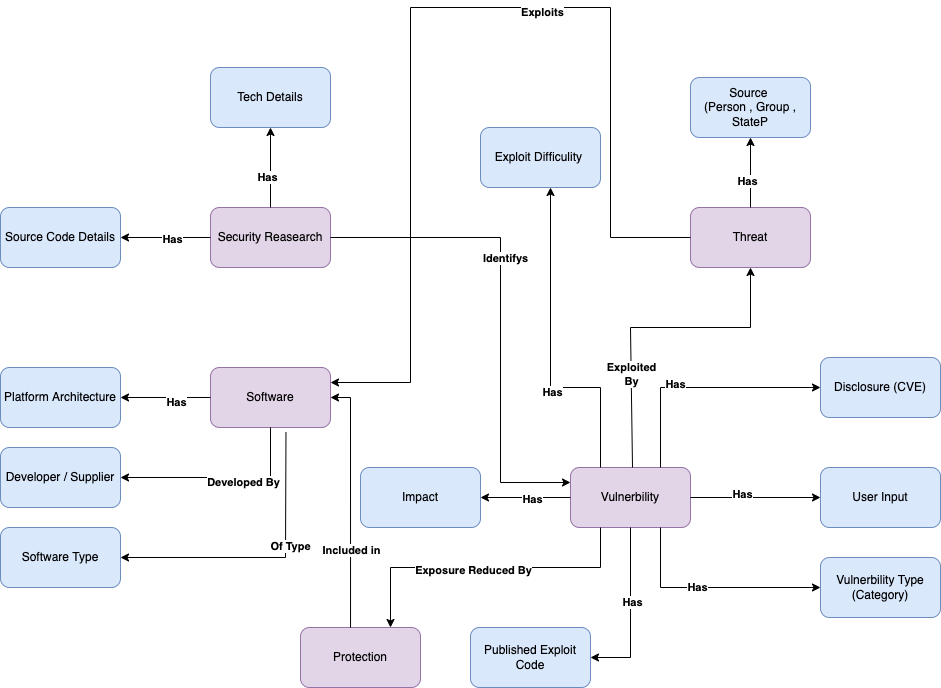

The diagram above was exported from draw.io. Its source (the exported page's mxGraphModel, read from the mxfile embedded in the PNG):
<mxGraphModel dx="2600" dy="1866" grid="1" gridSize="10" guides="1" tooltips="1" connect="1" arrows="1" fold="1" page="1" pageScale="1" pageWidth="1654" pageHeight="1169" math="0" shadow="0">
  <root>
    <mxCell id="0" />
    <mxCell id="1" parent="0" />
    <mxCell id="mHOvBKWsrvxyyVSLz1U5-1" value="Software" style="rounded=1;whiteSpace=wrap;html=1;fillColor=#e1d5e7;strokeColor=#9673a6;" vertex="1" parent="1">
      <mxGeometry x="110" y="60" width="120" height="60" as="geometry" />
    </mxCell>
    <mxCell id="mHOvBKWsrvxyyVSLz1U5-2" value="Vulnerbility" style="rounded=1;whiteSpace=wrap;html=1;fillColor=#e1d5e7;strokeColor=#9673a6;" vertex="1" parent="1">
      <mxGeometry x="470" y="160" width="120" height="60" as="geometry" />
    </mxCell>
    <mxCell id="mHOvBKWsrvxyyVSLz1U5-3" value="" style="endArrow=classic;html=1;rounded=0;exitX=1;exitY=0.5;exitDx=0;exitDy=0;" edge="1" parent="1" source="mHOvBKWsrvxyyVSLz1U5-2" target="mHOvBKWsrvxyyVSLz1U5-4">
      <mxGeometry width="50" height="50" relative="1" as="geometry">
        <mxPoint x="460" y="400" as="sourcePoint" />
        <mxPoint x="510" y="350" as="targetPoint" />
      </mxGeometry>
    </mxCell>
    <mxCell id="mHOvBKWsrvxyyVSLz1U5-6" value="&lt;b&gt;Has&lt;/b&gt;" style="edgeLabel;html=1;align=center;verticalAlign=middle;resizable=0;points=[];" vertex="1" connectable="0" parent="mHOvBKWsrvxyyVSLz1U5-3">
      <mxGeometry x="-0.2154" y="4" relative="1" as="geometry">
        <mxPoint as="offset" />
      </mxGeometry>
    </mxCell>
    <mxCell id="mHOvBKWsrvxyyVSLz1U5-4" value="User Input" style="rounded=1;whiteSpace=wrap;html=1;fillColor=#dae8fc;strokeColor=#6c8ebf;" vertex="1" parent="1">
      <mxGeometry x="720" y="160" width="120" height="60" as="geometry" />
    </mxCell>
    <mxCell id="mHOvBKWsrvxyyVSLz1U5-5" value="Published Exploit Code" style="rounded=1;whiteSpace=wrap;html=1;fillColor=#dae8fc;strokeColor=#6c8ebf;" vertex="1" parent="1">
      <mxGeometry x="370" y="320" width="120" height="60" as="geometry" />
    </mxCell>
    <mxCell id="mHOvBKWsrvxyyVSLz1U5-7" value="" style="endArrow=classic;html=1;rounded=0;entryX=1;entryY=0.5;entryDx=0;entryDy=0;" edge="1" parent="1" source="mHOvBKWsrvxyyVSLz1U5-2" target="mHOvBKWsrvxyyVSLz1U5-5">
      <mxGeometry width="50" height="50" relative="1" as="geometry">
        <mxPoint x="460" y="400" as="sourcePoint" />
        <mxPoint x="510" y="350" as="targetPoint" />
        <Array as="points">
          <mxPoint x="530" y="350" />
        </Array>
      </mxGeometry>
    </mxCell>
    <mxCell id="mHOvBKWsrvxyyVSLz1U5-8" value="Has" style="edgeLabel;html=1;align=center;verticalAlign=middle;resizable=0;points=[];fontStyle=1" vertex="1" connectable="0" parent="mHOvBKWsrvxyyVSLz1U5-7">
      <mxGeometry x="-0.125" y="1" relative="1" as="geometry">
        <mxPoint as="offset" />
      </mxGeometry>
    </mxCell>
    <mxCell id="mHOvBKWsrvxyyVSLz1U5-9" value="Disclosure (CVE)" style="rounded=1;whiteSpace=wrap;html=1;fillColor=#dae8fc;strokeColor=#6c8ebf;" vertex="1" parent="1">
      <mxGeometry x="720" y="50" width="120" height="60" as="geometry" />
    </mxCell>
    <mxCell id="mHOvBKWsrvxyyVSLz1U5-10" value="" style="endArrow=classic;html=1;rounded=0;exitX=0.75;exitY=0;exitDx=0;exitDy=0;entryX=0;entryY=0.5;entryDx=0;entryDy=0;" edge="1" parent="1" source="mHOvBKWsrvxyyVSLz1U5-2" target="mHOvBKWsrvxyyVSLz1U5-9">
      <mxGeometry width="50" height="50" relative="1" as="geometry">
        <mxPoint x="600" y="200" as="sourcePoint" />
        <mxPoint x="730" y="200" as="targetPoint" />
        <Array as="points">
          <mxPoint x="560" y="80" />
        </Array>
      </mxGeometry>
    </mxCell>
    <mxCell id="mHOvBKWsrvxyyVSLz1U5-11" value="&lt;b&gt;Has&lt;/b&gt;" style="edgeLabel;html=1;align=center;verticalAlign=middle;resizable=0;points=[];" vertex="1" connectable="0" parent="mHOvBKWsrvxyyVSLz1U5-10">
      <mxGeometry x="-0.2154" y="4" relative="1" as="geometry">
        <mxPoint as="offset" />
      </mxGeometry>
    </mxCell>
    <mxCell id="mHOvBKWsrvxyyVSLz1U5-12" value="Vulnerbility Type (Category)" style="rounded=1;whiteSpace=wrap;html=1;fillColor=#dae8fc;strokeColor=#6c8ebf;" vertex="1" parent="1">
      <mxGeometry x="720" y="250" width="120" height="60" as="geometry" />
    </mxCell>
    <mxCell id="mHOvBKWsrvxyyVSLz1U5-13" value="" style="endArrow=classic;html=1;rounded=0;entryX=0;entryY=0.5;entryDx=0;entryDy=0;exitX=0.75;exitY=1;exitDx=0;exitDy=0;" edge="1" parent="1" source="mHOvBKWsrvxyyVSLz1U5-2" target="mHOvBKWsrvxyyVSLz1U5-12">
      <mxGeometry width="50" height="50" relative="1" as="geometry">
        <mxPoint x="540" y="230" as="sourcePoint" />
        <mxPoint x="540" y="310" as="targetPoint" />
        <Array as="points">
          <mxPoint x="560" y="280" />
        </Array>
      </mxGeometry>
    </mxCell>
    <mxCell id="mHOvBKWsrvxyyVSLz1U5-14" value="Has" style="edgeLabel;html=1;align=center;verticalAlign=middle;resizable=0;points=[];fontStyle=1" vertex="1" connectable="0" parent="mHOvBKWsrvxyyVSLz1U5-13">
      <mxGeometry x="-0.125" y="1" relative="1" as="geometry">
        <mxPoint as="offset" />
      </mxGeometry>
    </mxCell>
    <mxCell id="mHOvBKWsrvxyyVSLz1U5-15" value="Exploit Difficulity&amp;nbsp;" style="rounded=1;whiteSpace=wrap;html=1;fillColor=#dae8fc;strokeColor=#6c8ebf;" vertex="1" parent="1">
      <mxGeometry x="380" y="-180" width="120" height="60" as="geometry" />
    </mxCell>
    <mxCell id="mHOvBKWsrvxyyVSLz1U5-16" value="" style="endArrow=classic;html=1;rounded=0;exitX=0.25;exitY=0;exitDx=0;exitDy=0;" edge="1" parent="1" source="mHOvBKWsrvxyyVSLz1U5-2">
      <mxGeometry width="50" height="50" relative="1" as="geometry">
        <mxPoint x="600" y="200" as="sourcePoint" />
        <mxPoint x="450" y="-120" as="targetPoint" />
        <Array as="points">
          <mxPoint x="500" y="80" />
          <mxPoint x="450" y="80" />
        </Array>
      </mxGeometry>
    </mxCell>
    <mxCell id="mHOvBKWsrvxyyVSLz1U5-17" value="&lt;b&gt;Has&lt;/b&gt;" style="edgeLabel;html=1;align=center;verticalAlign=middle;resizable=0;points=[];" vertex="1" connectable="0" parent="mHOvBKWsrvxyyVSLz1U5-16">
      <mxGeometry x="-0.2154" y="4" relative="1" as="geometry">
        <mxPoint as="offset" />
      </mxGeometry>
    </mxCell>
    <mxCell id="mHOvBKWsrvxyyVSLz1U5-18" value="Impact" style="rounded=1;whiteSpace=wrap;html=1;fillColor=#dae8fc;strokeColor=#6c8ebf;" vertex="1" parent="1">
      <mxGeometry x="260" y="160" width="120" height="60" as="geometry" />
    </mxCell>
    <mxCell id="mHOvBKWsrvxyyVSLz1U5-19" value="" style="endArrow=classic;html=1;rounded=0;entryX=1;entryY=0.5;entryDx=0;entryDy=0;exitX=0;exitY=0.5;exitDx=0;exitDy=0;" edge="1" parent="1" source="mHOvBKWsrvxyyVSLz1U5-2" target="mHOvBKWsrvxyyVSLz1U5-18">
      <mxGeometry width="50" height="50" relative="1" as="geometry">
        <mxPoint x="540" y="230" as="sourcePoint" />
        <mxPoint x="540" y="310" as="targetPoint" />
      </mxGeometry>
    </mxCell>
    <mxCell id="mHOvBKWsrvxyyVSLz1U5-20" value="Has" style="edgeLabel;html=1;align=center;verticalAlign=middle;resizable=0;points=[];fontStyle=1" vertex="1" connectable="0" parent="mHOvBKWsrvxyyVSLz1U5-19">
      <mxGeometry x="-0.125" y="1" relative="1" as="geometry">
        <mxPoint as="offset" />
      </mxGeometry>
    </mxCell>
    <mxCell id="mHOvBKWsrvxyyVSLz1U5-21" value="Platform Architecture" style="rounded=1;whiteSpace=wrap;html=1;fillColor=#dae8fc;strokeColor=#6c8ebf;" vertex="1" parent="1">
      <mxGeometry x="-100" y="60" width="120" height="60" as="geometry" />
    </mxCell>
    <mxCell id="mHOvBKWsrvxyyVSLz1U5-22" value="" style="endArrow=classic;html=1;rounded=0;exitX=0;exitY=0.5;exitDx=0;exitDy=0;entryX=1;entryY=0.5;entryDx=0;entryDy=0;" edge="1" parent="1" source="mHOvBKWsrvxyyVSLz1U5-1" target="mHOvBKWsrvxyyVSLz1U5-21">
      <mxGeometry width="50" height="50" relative="1" as="geometry">
        <mxPoint x="510" y="170" as="sourcePoint" />
        <mxPoint x="510" y="70" as="targetPoint" />
      </mxGeometry>
    </mxCell>
    <mxCell id="mHOvBKWsrvxyyVSLz1U5-23" value="&lt;b&gt;Has&lt;/b&gt;" style="edgeLabel;html=1;align=center;verticalAlign=middle;resizable=0;points=[];" vertex="1" connectable="0" parent="mHOvBKWsrvxyyVSLz1U5-22">
      <mxGeometry x="-0.2154" y="4" relative="1" as="geometry">
        <mxPoint as="offset" />
      </mxGeometry>
    </mxCell>
    <mxCell id="mHOvBKWsrvxyyVSLz1U5-24" value="Developer / Supplier" style="rounded=1;whiteSpace=wrap;html=1;fillColor=#dae8fc;strokeColor=#6c8ebf;" vertex="1" parent="1">
      <mxGeometry x="-100" y="140" width="120" height="60" as="geometry" />
    </mxCell>
    <mxCell id="mHOvBKWsrvxyyVSLz1U5-25" value="" style="endArrow=classic;html=1;rounded=0;exitX=0.5;exitY=1;exitDx=0;exitDy=0;entryX=1;entryY=0.5;entryDx=0;entryDy=0;" edge="1" parent="1" source="mHOvBKWsrvxyyVSLz1U5-1" target="mHOvBKWsrvxyyVSLz1U5-24">
      <mxGeometry width="50" height="50" relative="1" as="geometry">
        <mxPoint x="120" y="100" as="sourcePoint" />
        <mxPoint x="30" y="100" as="targetPoint" />
        <Array as="points">
          <mxPoint x="170" y="170" />
        </Array>
      </mxGeometry>
    </mxCell>
    <mxCell id="mHOvBKWsrvxyyVSLz1U5-26" value="&lt;b&gt;Developed By&lt;/b&gt;" style="edgeLabel;html=1;align=center;verticalAlign=middle;resizable=0;points=[];" vertex="1" connectable="0" parent="mHOvBKWsrvxyyVSLz1U5-25">
      <mxGeometry x="-0.2154" y="4" relative="1" as="geometry">
        <mxPoint as="offset" />
      </mxGeometry>
    </mxCell>
    <mxCell id="mHOvBKWsrvxyyVSLz1U5-27" value="Software Type" style="rounded=1;whiteSpace=wrap;html=1;fillColor=#dae8fc;strokeColor=#6c8ebf;" vertex="1" parent="1">
      <mxGeometry x="-100" y="220" width="120" height="60" as="geometry" />
    </mxCell>
    <mxCell id="mHOvBKWsrvxyyVSLz1U5-28" value="" style="endArrow=classic;html=1;rounded=0;exitX=0.629;exitY=1.075;exitDx=0;exitDy=0;entryX=1;entryY=0.5;entryDx=0;entryDy=0;exitPerimeter=0;" edge="1" parent="1" source="mHOvBKWsrvxyyVSLz1U5-1" target="mHOvBKWsrvxyyVSLz1U5-27">
      <mxGeometry width="50" height="50" relative="1" as="geometry">
        <mxPoint x="130" y="270" as="sourcePoint" />
        <mxPoint x="-20" y="320" as="targetPoint" />
        <Array as="points">
          <mxPoint x="185" y="250" />
        </Array>
      </mxGeometry>
    </mxCell>
    <mxCell id="mHOvBKWsrvxyyVSLz1U5-29" value="&lt;b&gt;Of Type&lt;/b&gt;" style="edgeLabel;html=1;align=center;verticalAlign=middle;resizable=0;points=[];" vertex="1" connectable="0" parent="mHOvBKWsrvxyyVSLz1U5-28">
      <mxGeometry x="-0.2154" y="4" relative="1" as="geometry">
        <mxPoint as="offset" />
      </mxGeometry>
    </mxCell>
    <mxCell id="mHOvBKWsrvxyyVSLz1U5-30" value="Protection" style="rounded=1;whiteSpace=wrap;html=1;fillColor=#e1d5e7;strokeColor=#9673a6;" vertex="1" parent="1">
      <mxGeometry x="200" y="320" width="120" height="60" as="geometry" />
    </mxCell>
    <mxCell id="mHOvBKWsrvxyyVSLz1U5-31" value="" style="endArrow=classic;html=1;rounded=0;exitX=0.25;exitY=1;exitDx=0;exitDy=0;" edge="1" parent="1" source="mHOvBKWsrvxyyVSLz1U5-2">
      <mxGeometry width="50" height="50" relative="1" as="geometry">
        <mxPoint x="350" y="280" as="sourcePoint" />
        <mxPoint x="290" y="320" as="targetPoint" />
        <Array as="points">
          <mxPoint x="500" y="260" />
          <mxPoint x="290" y="260" />
        </Array>
      </mxGeometry>
    </mxCell>
    <mxCell id="mHOvBKWsrvxyyVSLz1U5-32" value="Exposure Reduced By" style="edgeLabel;html=1;align=center;verticalAlign=middle;resizable=0;points=[];fontStyle=1" vertex="1" connectable="0" parent="mHOvBKWsrvxyyVSLz1U5-31">
      <mxGeometry x="0.0871" y="2" relative="1" as="geometry">
        <mxPoint x="1" as="offset" />
      </mxGeometry>
    </mxCell>
    <mxCell id="mHOvBKWsrvxyyVSLz1U5-33" value="" style="endArrow=classic;html=1;rounded=0;exitX=0.417;exitY=0;exitDx=0;exitDy=0;exitPerimeter=0;entryX=1;entryY=0.5;entryDx=0;entryDy=0;" edge="1" parent="1" source="mHOvBKWsrvxyyVSLz1U5-30" target="mHOvBKWsrvxyyVSLz1U5-1">
      <mxGeometry width="50" height="50" relative="1" as="geometry">
        <mxPoint x="80" y="460" as="sourcePoint" />
        <mxPoint x="250" y="90" as="targetPoint" />
        <Array as="points">
          <mxPoint x="250" y="90" />
        </Array>
      </mxGeometry>
    </mxCell>
    <mxCell id="mHOvBKWsrvxyyVSLz1U5-35" value="Included in" style="edgeLabel;html=1;align=center;verticalAlign=middle;resizable=0;points=[];fontStyle=1" vertex="1" connectable="0" parent="mHOvBKWsrvxyyVSLz1U5-33">
      <mxGeometry x="-0.38" relative="1" as="geometry">
        <mxPoint as="offset" />
      </mxGeometry>
    </mxCell>
    <mxCell id="mHOvBKWsrvxyyVSLz1U5-36" value="Security Reasearch" style="rounded=1;whiteSpace=wrap;html=1;fillColor=#e1d5e7;strokeColor=#9673a6;" vertex="1" parent="1">
      <mxGeometry x="110" y="-100" width="120" height="60" as="geometry" />
    </mxCell>
    <mxCell id="mHOvBKWsrvxyyVSLz1U5-37" value="" style="endArrow=classic;html=1;rounded=0;exitX=1;exitY=0.5;exitDx=0;exitDy=0;entryX=0;entryY=0.25;entryDx=0;entryDy=0;" edge="1" parent="1" source="mHOvBKWsrvxyyVSLz1U5-36" target="mHOvBKWsrvxyyVSLz1U5-2">
      <mxGeometry width="50" height="50" relative="1" as="geometry">
        <mxPoint x="300" y="-140" as="sourcePoint" />
        <mxPoint x="300" y="-240" as="targetPoint" />
        <Array as="points">
          <mxPoint x="400" y="-70" />
          <mxPoint x="400" y="175" />
        </Array>
      </mxGeometry>
    </mxCell>
    <mxCell id="mHOvBKWsrvxyyVSLz1U5-38" value="&lt;b&gt;Identifys&lt;/b&gt;" style="edgeLabel;html=1;align=center;verticalAlign=middle;resizable=0;points=[];" vertex="1" connectable="0" parent="mHOvBKWsrvxyyVSLz1U5-37">
      <mxGeometry x="-0.2154" y="4" relative="1" as="geometry">
        <mxPoint as="offset" />
      </mxGeometry>
    </mxCell>
    <mxCell id="mHOvBKWsrvxyyVSLz1U5-39" value="Tech Details" style="rounded=1;whiteSpace=wrap;html=1;fillColor=#dae8fc;strokeColor=#6c8ebf;" vertex="1" parent="1">
      <mxGeometry x="110" y="-240" width="120" height="60" as="geometry" />
    </mxCell>
    <mxCell id="mHOvBKWsrvxyyVSLz1U5-40" value="" style="endArrow=classic;html=1;rounded=0;exitX=0.5;exitY=0;exitDx=0;exitDy=0;" edge="1" parent="1" source="mHOvBKWsrvxyyVSLz1U5-36" target="mHOvBKWsrvxyyVSLz1U5-39">
      <mxGeometry width="50" height="50" relative="1" as="geometry">
        <mxPoint x="440" y="-200" as="sourcePoint" />
        <mxPoint x="570" y="-200" as="targetPoint" />
      </mxGeometry>
    </mxCell>
    <mxCell id="mHOvBKWsrvxyyVSLz1U5-41" value="&lt;b&gt;Has&lt;/b&gt;" style="edgeLabel;html=1;align=center;verticalAlign=middle;resizable=0;points=[];" vertex="1" connectable="0" parent="mHOvBKWsrvxyyVSLz1U5-40">
      <mxGeometry x="-0.2154" y="4" relative="1" as="geometry">
        <mxPoint as="offset" />
      </mxGeometry>
    </mxCell>
    <mxCell id="mHOvBKWsrvxyyVSLz1U5-42" value="Source Code Details" style="rounded=1;whiteSpace=wrap;html=1;fillColor=#dae8fc;strokeColor=#6c8ebf;" vertex="1" parent="1">
      <mxGeometry x="-100" y="-100" width="120" height="60" as="geometry" />
    </mxCell>
    <mxCell id="mHOvBKWsrvxyyVSLz1U5-43" value="" style="endArrow=classic;html=1;rounded=0;exitX=0;exitY=0.5;exitDx=0;exitDy=0;entryX=1;entryY=0.5;entryDx=0;entryDy=0;" edge="1" parent="1" source="mHOvBKWsrvxyyVSLz1U5-36" target="mHOvBKWsrvxyyVSLz1U5-42">
      <mxGeometry width="50" height="50" relative="1" as="geometry">
        <mxPoint x="350" y="30" as="sourcePoint" />
        <mxPoint x="400" y="-20" as="targetPoint" />
      </mxGeometry>
    </mxCell>
    <mxCell id="mHOvBKWsrvxyyVSLz1U5-44" value="Has" style="edgeLabel;html=1;align=center;verticalAlign=middle;resizable=0;points=[];fontStyle=1" vertex="1" connectable="0" parent="mHOvBKWsrvxyyVSLz1U5-43">
      <mxGeometry x="-0.1222" y="1" relative="1" as="geometry">
        <mxPoint x="1" as="offset" />
      </mxGeometry>
    </mxCell>
    <mxCell id="mHOvBKWsrvxyyVSLz1U5-45" value="Threat" style="rounded=1;whiteSpace=wrap;html=1;fillColor=#e1d5e7;strokeColor=#9673a6;" vertex="1" parent="1">
      <mxGeometry x="590" y="-100" width="120" height="60" as="geometry" />
    </mxCell>
    <mxCell id="mHOvBKWsrvxyyVSLz1U5-46" value="" style="endArrow=classic;html=1;rounded=0;entryX=0.5;entryY=1;entryDx=0;entryDy=0;" edge="1" parent="1" target="mHOvBKWsrvxyyVSLz1U5-45">
      <mxGeometry width="50" height="50" relative="1" as="geometry">
        <mxPoint x="532" y="160" as="sourcePoint" />
        <mxPoint x="680" y="-240" as="targetPoint" />
        <Array as="points">
          <mxPoint x="530" y="20" />
          <mxPoint x="650" y="20" />
        </Array>
      </mxGeometry>
    </mxCell>
    <mxCell id="mHOvBKWsrvxyyVSLz1U5-48" value="Exploited&lt;br&gt;By" style="edgeLabel;html=1;align=center;verticalAlign=middle;resizable=0;points=[];fontStyle=1" vertex="1" connectable="0" parent="mHOvBKWsrvxyyVSLz1U5-46">
      <mxGeometry x="-0.4156" relative="1" as="geometry">
        <mxPoint as="offset" />
      </mxGeometry>
    </mxCell>
    <mxCell id="mHOvBKWsrvxyyVSLz1U5-49" value="Source &lt;br&gt;(Person , Group , StateP" style="rounded=1;whiteSpace=wrap;html=1;fillColor=#dae8fc;strokeColor=#6c8ebf;" vertex="1" parent="1">
      <mxGeometry x="590" y="-230" width="120" height="60" as="geometry" />
    </mxCell>
    <mxCell id="mHOvBKWsrvxyyVSLz1U5-50" value="" style="endArrow=classic;html=1;rounded=0;exitX=0.5;exitY=0;exitDx=0;exitDy=0;entryX=0.5;entryY=1;entryDx=0;entryDy=0;" edge="1" parent="1" source="mHOvBKWsrvxyyVSLz1U5-45" target="mHOvBKWsrvxyyVSLz1U5-49">
      <mxGeometry width="50" height="50" relative="1" as="geometry">
        <mxPoint x="440" y="-240" as="sourcePoint" />
        <mxPoint x="440" y="-320" as="targetPoint" />
      </mxGeometry>
    </mxCell>
    <mxCell id="mHOvBKWsrvxyyVSLz1U5-51" value="&lt;b&gt;Has&lt;/b&gt;" style="edgeLabel;html=1;align=center;verticalAlign=middle;resizable=0;points=[];" vertex="1" connectable="0" parent="mHOvBKWsrvxyyVSLz1U5-50">
      <mxGeometry x="-0.2154" y="4" relative="1" as="geometry">
        <mxPoint as="offset" />
      </mxGeometry>
    </mxCell>
    <mxCell id="mHOvBKWsrvxyyVSLz1U5-52" value="" style="endArrow=classic;html=1;rounded=0;exitX=0;exitY=0.5;exitDx=0;exitDy=0;entryX=1;entryY=0.25;entryDx=0;entryDy=0;" edge="1" parent="1" source="mHOvBKWsrvxyyVSLz1U5-45" target="mHOvBKWsrvxyyVSLz1U5-1">
      <mxGeometry width="50" height="50" relative="1" as="geometry">
        <mxPoint x="480" y="-270" as="sourcePoint" />
        <mxPoint x="310" y="100" as="targetPoint" />
        <Array as="points">
          <mxPoint x="510" y="-70" />
          <mxPoint x="510" y="-300" />
          <mxPoint x="310" y="-300" />
          <mxPoint x="310" y="75" />
        </Array>
      </mxGeometry>
    </mxCell>
    <mxCell id="mHOvBKWsrvxyyVSLz1U5-53" value="&lt;b&gt;Exploits&lt;/b&gt;" style="edgeLabel;html=1;align=center;verticalAlign=middle;resizable=0;points=[];" vertex="1" connectable="0" parent="mHOvBKWsrvxyyVSLz1U5-52">
      <mxGeometry x="-0.2154" y="4" relative="1" as="geometry">
        <mxPoint as="offset" />
      </mxGeometry>
    </mxCell>
  </root>
</mxGraphModel>